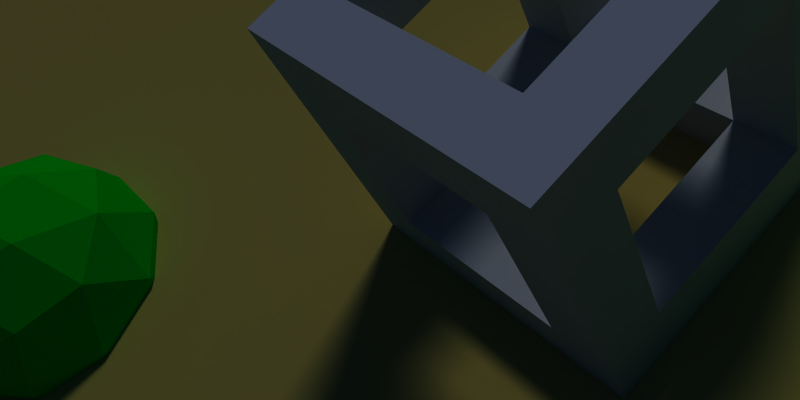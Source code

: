 # Source: testscene.blend  (saved by Blender 2.72.0; exported with 4.5.12 LTS)
import bpy
from mathutils import Matrix  # noqa: F401  (used for matrix-valued properties, if any)

bpy.ops.wm.read_factory_settings(use_empty=True)
scene = bpy.context.scene
scene.name = 'Untitled'

# ---- collections
col_collection_1 = bpy.data.collections.new('Collection 1'); scene.collection.children.link(col_collection_1)

# ---- materials (node trees are filled in below, after node groups)
mat_spheres = bpy.data.materials.new('spheres')
mat_spheres.alpha_threshold = 0.0
mat_spheres.use_transparent_shadow = False
mat_spheres.diffuse_color = (0.0, 0.8, 0.03732, 1.0)
mat_spheres.roughness = 0.5
mat_surface = bpy.data.materials.new('surface')
mat_surface.alpha_threshold = 0.0
mat_surface.use_transparent_shadow = False
mat_surface.preview_render_type = 'FLAT'
mat_surface.diffuse_color = (0.8, 0.6771, 0.2795, 1.0)
mat_surface.roughness = 0.5
mat_surface.line_color = (0.0, 0.0, 0.0, 1.0)
mat_material = bpy.data.materials.new('Material')
mat_material.alpha_threshold = 0.0
mat_material.use_transparent_shadow = False
mat_material.roughness = 0.5
mat_material.line_color = (0.0, 0.0, 0.0, 1.0)

# ---- material node trees

# ---- world
world_world = bpy.data.worlds.new('World'); scene.world = world_world
world_world.color = (0.03836, 0.07664, 0.1574)
world_world.use_sun_shadow = False
world_world.sun_shadow_jitter_overblur = 0.0
world_world.cycles.sampling_method = 'MANUAL'
world_world.cycles.sample_map_resolution = 256

# ---- cameras
cam_camera = bpy.data.cameras.new('Camera')
cam_camera.clip_end = 100.0
cam_camera.lens = 35.0
cam_camera.sensor_width = 32.0
cam_camera.sensor_height = 18.0
cam_camera.ortho_scale = 7.314
cam_camera.dof.focus_distance = 0.0
cam_camera.dof.aperture_fstop = 128.0

# ---- lights
light_lamp = bpy.data.lights.new('Lamp', 'SUN')
light_lamp.transmission_factor = 0.0
light_lamp.cutoff_distance = 30.0
light_lamp.angle = 0.1993
light_lamp.energy = 1.0
light_lamp.shadow_buffer_clip_start = 1.001
light_lamp.shadow_soft_size = 0.1
light_lamp.shadow_cascade_max_distance = 1000.0
light_lamp.cycles.use_multiple_importance_sampling = False

# ---- meshes
me_icosphere = bpy.data.meshes.new('Icosphere')
me_icosphere.from_pydata([(0.0, 0.0, -1.0), (0.7236, -0.5257, -0.4472), (-0.2764, -0.8506, -0.4472), (-0.8944, 0.0, -0.4472), (-0.2764, 0.8506, -0.4472), (0.7236, 0.5257, -0.4472), (0.2764, -0.8506, 0.4472), (-0.7236, -0.5257, 0.4472), (-0.7236, 0.5257, 0.4472), (0.2764, 0.8506, 0.4472), (0.8944, 0.0, 0.4472), (0.0, 0.0, 1.0), (-0.1625, -0.5, -0.8507), (0.4253, -0.309, -0.8507), (0.2629, -0.809, -0.5257), (0.8506, 0.0, -0.5257), (0.4253, 0.309, -0.8507), (-0.5257, 0.0, -0.8507), (-0.6882, -0.5, -0.5257), (-0.1625, 0.5, -0.8507), (-0.6882, 0.5, -0.5257), (0.2629, 0.809, -0.5257), (0.9511, -0.309, 0.0), (0.9511, 0.309, 0.0), (0.0, -1.0, 0.0), (0.5878, -0.809, 0.0), (-0.9511, -0.309, 0.0), (-0.5878, -0.809, 0.0), (-0.5878, 0.809, 0.0), (-0.9511, 0.309, 0.0), (0.5878, 0.809, 0.0), (0.0, 1.0, 0.0), (0.6882, -0.5, 0.5257), (-0.2629, -0.809, 0.5257), (-0.8506, 0.0, 0.5257), (-0.2629, 0.809, 0.5257), (0.6882, 0.5, 0.5257), (0.1625, -0.5, 0.8507), (0.5257, 0.0, 0.8507), (-0.4253, -0.309, 0.8507), (-0.4253, 0.309, 0.8507), (0.1625, 0.5, 0.8507)], [], [(0, 13, 12), (1, 13, 15), (0, 12, 17), (0, 17, 19), (0, 19, 16), (1, 15, 22), (2, 14, 24), (3, 18, 26), (4, 20, 28), (5, 21, 30), (1, 22, 25), (2, 24, 27), (3, 26, 29), (4, 28, 31), (5, 30, 23), (6, 32, 37), (7, 33, 39), (8, 34, 40), (9, 35, 41), (10, 36, 38), (12, 14, 2), (12, 13, 14), (13, 1, 14), (15, 16, 5), (15, 13, 16), (13, 0, 16), (17, 18, 3), (17, 12, 18), (12, 2, 18), (19, 20, 4), (19, 17, 20), (17, 3, 20), (16, 21, 5), (16, 19, 21), (19, 4, 21), (22, 23, 10), (22, 15, 23), (15, 5, 23), (24, 25, 6), (24, 14, 25), (14, 1, 25), (26, 27, 7), (26, 18, 27), (18, 2, 27), (28, 29, 8), (28, 20, 29), (20, 3, 29), (30, 31, 9), (30, 21, 31), (21, 4, 31), (25, 32, 6), (25, 22, 32), (22, 10, 32), (27, 33, 7), (27, 24, 33), (24, 6, 33), (29, 34, 8), (29, 26, 34), (26, 7, 34), (31, 35, 9), (31, 28, 35), (28, 8, 35), (23, 36, 10), (23, 30, 36), (30, 9, 36), (37, 38, 11), (37, 32, 38), (32, 10, 38), (39, 37, 11), (39, 33, 37), (33, 6, 37), (40, 39, 11), (40, 34, 39), (34, 7, 39), (41, 40, 11), (41, 35, 40), (35, 8, 40), (38, 41, 11), (38, 36, 41), (36, 9, 41)])
me_icosphere.materials.append(mat_spheres)
me_icosphere.use_remesh_preserve_volume = False
me_icosphere.use_remesh_preserve_attributes = False
me_icosphere.use_mirror_vertex_groups = False
me_icosphere.update()
me_plane = bpy.data.meshes.new('Plane')
me_plane.from_pydata([(1.0, -1.0, 0.0), (-1.0, -1.0, 0.0), (1.0, 1.0, 0.0), (-1.0, 1.0, 0.0)], [], [(1, 0, 2, 3)])
me_plane.materials.append(mat_surface)
me_plane.use_remesh_preserve_volume = False
me_plane.use_remesh_preserve_attributes = False
me_plane.use_mirror_vertex_groups = False
me_plane.update()
me_cube = bpy.data.meshes.new('Cube')
me_cube.from_pydata([(1.0, 1.0, -1.0), (1.0, -1.0, -1.0), (-1.0, -1.0, -1.0), (-1.0, 1.0, -1.0), (1.0, 1.0, 1.0), (1.0, -1.0, 1.0), (-1.0, -1.0, 1.0), (-1.0, 1.0, 1.0), (7.0, 1.0, -1.0), (7.0, -1.0, -1.0), (7.0, 1.0, 1.0), (7.0, -1.0, 1.0), (9.0, -1.0, 7.0), (9.0, 1.0, 7.0), (7.0, -1.0, 7.0), (9.0, 1.0, -1.0), (9.0, -1.0, -1.0), (9.0, 1.0, 1.0), (9.0, -1.0, 1.0), (1.0, -7.0, -1.0), (-1.0, -7.0, -1.0), (1.0, -7.0, 1.0), (-1.0, -7.0, 1.0), (7.0, -7.0, -1.0), (7.0, -7.0, 1.0), (9.0, -7.0, -1.0), (9.0, -7.0, 1.0), (1.0, -9.0, -1.0), (-1.0, -9.0, -1.0), (1.0, -9.0, 1.0), (-1.0, -9.0, 1.0), (7.0, -9.0, -1.0), (7.0, -9.0, 1.0), (9.0, -9.0, -1.0), (9.0, -9.0, 1.0), (-1.0, 1.0, 7.0), (1.0, -1.0, 7.0), (1.0, 1.0, 7.0), (1.0, -7.0, 7.0), (-1.0, -7.0, 7.0), (9.0, -7.0, 7.0), (1.0, -9.0, 7.0), (-1.0, -9.0, 7.0), (9.0, -9.0, 7.0), (9.0, -1.0, 9.0), (9.0, 1.0, 9.0), (7.0, -1.0, 9.0), (-1.0, 1.0, 9.0), (1.0, -1.0, 9.0), (1.0, 1.0, 9.0), (1.0, -7.0, 9.0), (-1.0, -7.0, 9.0), (7.0, -7.0, 9.0), (9.0, -7.0, 9.0), (1.0, -9.0, 9.0), (-1.0, -9.0, 9.0), (9.0, -9.0, 9.0), (7.0, 1.0, 7.0), (7.0, -7.0, 7.0), (7.0, -9.0, 7.0), (7.0, 1.0, 9.0), (7.0, -9.0, 9.0), (-1.0, -1.0, 7.0), (-1.0, -1.0, 9.0)], [], [(0, 1, 2, 3), (4, 7, 35, 37), (4, 5, 11, 10), (21, 22, 39, 38), (2, 6, 7, 3), (4, 0, 3, 7), (5, 1, 9, 11), (0, 4, 10, 8), (1, 0, 8, 9), (5, 4, 37, 36), (22, 30, 42, 39), (15, 17, 18, 16), (34, 26, 40, 43), (29, 21, 38, 41), (11, 18, 12, 14), (23, 25, 33, 31), (16, 18, 26, 25), (5, 6, 22, 21), (6, 2, 20, 22), (1, 5, 21, 19), (2, 1, 19, 20), (27, 29, 30, 28), (32, 31, 33, 34), (25, 26, 34, 33), (24, 23, 31, 32), (30, 29, 41, 42), (22, 20, 28, 30), (18, 17, 13, 12), (20, 19, 27, 28), (43, 40, 53, 56), (18, 11, 24, 26), (9, 16, 25, 23), (8, 10, 17, 15), (9, 8, 15, 16), (11, 9, 23, 24), (27, 19, 23, 31), (21, 29, 32, 24), (29, 27, 31, 32), (19, 21, 24, 23), (50, 51, 55, 54), (37, 49, 60, 57), (42, 41, 54, 55), (39, 51, 63, 62), (39, 42, 55, 51), (37, 35, 47, 49), (14, 12, 44, 46), (12, 13, 45, 44), (54, 41, 59, 61), (41, 38, 58, 59), (24, 32, 59, 58), (17, 10, 57, 13), (6, 5, 36, 62), (32, 34, 43, 59), (26, 24, 58, 40), (59, 43, 56, 61), (48, 36, 14, 46), (50, 38, 36, 48), (7, 6, 62, 35), (10, 11, 14, 57), (60, 46, 44, 45), (53, 52, 61, 56), (49, 47, 63, 48), (62, 36, 48, 63), (13, 57, 60, 45), (57, 14, 46, 60), (58, 59, 61, 52), (35, 62, 63, 47), (38, 50, 52, 58), (49, 48, 46, 60), (50, 54, 61, 52), (36, 37, 57, 14), (58, 52, 46, 14), (53, 40, 12, 44), (51, 50, 48, 63), (52, 53, 44, 46), (38, 39, 62, 36), (40, 58, 14, 12)])
me_cube.materials.append(mat_material)
me_cube.use_remesh_preserve_volume = False
me_cube.use_remesh_preserve_attributes = False
me_cube.use_mirror_vertex_groups = False
me_cube.update()

# ---- objects
ob_icosphere_003 = bpy.data.objects.new('Icosphere.003', me_icosphere)
ob_icosphere_002 = bpy.data.objects.new('Icosphere.002', me_icosphere)
ob_icosphere_001 = bpy.data.objects.new('Icosphere.001', me_icosphere)
ob_icosphere = bpy.data.objects.new('Icosphere', me_icosphere)
ob_plane = bpy.data.objects.new('Plane', me_plane)
ob_cube = bpy.data.objects.new('Cube', me_cube)
ob_lamp = bpy.data.objects.new('Lamp', light_lamp)
ob_camera = bpy.data.objects.new('Camera', cam_camera)

# ---- transforms, parenting, visibility, modifiers, constraints
ob_icosphere_003.location = (4.766, -0.7189, 0.07482)
ob_icosphere_003.lineart.crease_threshold = 0.0
ob_icosphere_002.location = (-2.234, 3.281, 0.07482)
ob_icosphere_002.lineart.crease_threshold = 0.0
ob_icosphere_001.location = (-4.234, 0.2811, 0.07482)
ob_icosphere_001.lineart.crease_threshold = 0.0
ob_icosphere.location = (0.766, -2.719, 0.07482)
ob_icosphere.lineart.crease_threshold = 0.0
ob_plane.location = (0.0, 0.0, 0.0)
ob_plane.scale = (19.06, 19.06, 19.06)
ob_plane.lineart.crease_threshold = 0.0
ob_cube.location = (0.0, 1.0, 0.2)
ob_cube.scale = (0.2, 0.2, 0.2)
ob_cube.lock_rotations_4d = False
ob_cube.empty_display_type = 'ARROWS'
ob_cube.lineart.crease_threshold = 0.0
ob_lamp.location = (4.076, 1.005, 5.904)
ob_lamp.rotation_euler = (0.6503, 0.05522, 1.866)
ob_lamp.lock_rotations_4d = False
ob_lamp.empty_display_type = 'ARROWS'
ob_lamp.color = (0.0, 0.0, 0.0, 0.0)
ob_lamp.lineart.crease_threshold = 0.0
ob_camera.location = (-1.048, -2.5, 4.693)
ob_camera.rotation_mode = 'ZYX'
ob_camera.rotation_euler = (0.6811, -0.1671, -0.8133)
ob_camera.lock_rotations_4d = False
ob_camera.empty_display_type = 'ARROWS'
ob_camera.color = (0.0, 0.0, 0.0, 0.0)
ob_camera.display_type = 'WIRE'
ob_camera.lineart.crease_threshold = 0.0

# ---- collection membership
col_collection_1.objects.link(ob_icosphere_003)
col_collection_1.objects.link(ob_icosphere_002)
col_collection_1.objects.link(ob_icosphere_001)
col_collection_1.objects.link(ob_icosphere)
col_collection_1.objects.link(ob_plane)
col_collection_1.objects.link(ob_cube)
col_collection_1.objects.link(ob_lamp)
col_collection_1.objects.link(ob_camera)

# ---- scene / render settings (as saved in the file)
scene.camera = ob_camera
scene.frame_start = 1; scene.frame_end = 2; scene.frame_set(2)
scene.render.engine = 'BLENDER_EEVEE_NEXT'
scene.render.image_settings.compression = 90
scene.render.resolution_x = 2560
scene.render.resolution_y = 1280
scene.render.resolution_percentage = 10
scene.render.dither_intensity = 0.0
scene.cycles.use_denoising = False
scene.cycles.samples = 10
scene.cycles.sampling_pattern = 'TABULATED_SOBOL'
scene.cycles.light_sampling_threshold = 0.0
scene.cycles.use_adaptive_sampling = False
scene.cycles.use_light_tree = False
scene.cycles.blur_glossy = 0.0
scene.cycles.volume_bounces = 1
scene.cycles.pixel_filter_type = 'GAUSSIAN'
scene.cycles.sample_clamp_indirect = 0.0
scene.view_settings.view_transform = 'Raw'
bpy.context.view_layer.update()
